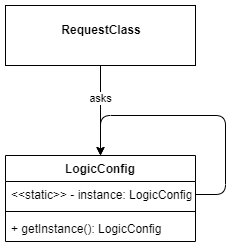

The diagram above was exported from draw.io. Its source (the exported page's mxGraphModel, read from the mxfile embedded in the PNG):
<mxGraphModel dx="710" dy="412" grid="1" gridSize="10" guides="1" tooltips="1" connect="1" arrows="1" fold="1" page="1" pageScale="1" pageWidth="827" pageHeight="1169" math="0" shadow="0">
  <root>
    <mxCell id="WIyWlLk6GJQsqaUBKTNV-0" />
    <mxCell id="WIyWlLk6GJQsqaUBKTNV-1" parent="WIyWlLk6GJQsqaUBKTNV-0" />
    <mxCell id="bWOdj_YMie_QRnK61_3c-9" value="&lt;p style=&quot;margin: 0px ; margin-top: 4px ; text-align: center&quot;&gt;&lt;br&gt;&lt;b&gt;RequestClass&lt;/b&gt;&lt;/p&gt;" style="verticalAlign=top;align=left;overflow=fill;fontSize=12;fontFamily=Helvetica;html=1;" vertex="1" parent="WIyWlLk6GJQsqaUBKTNV-1">
      <mxGeometry x="120" y="290" width="190" height="60" as="geometry" />
    </mxCell>
    <mxCell id="bWOdj_YMie_QRnK61_3c-0" value="LogicConfig" style="swimlane;fontStyle=1;align=center;verticalAlign=top;childLayout=stackLayout;horizontal=1;startSize=26;horizontalStack=0;resizeParent=1;resizeParentMax=0;resizeLast=0;collapsible=1;marginBottom=0;" vertex="1" parent="WIyWlLk6GJQsqaUBKTNV-1">
      <mxGeometry x="120" y="440" width="190" height="86" as="geometry" />
    </mxCell>
    <mxCell id="bWOdj_YMie_QRnK61_3c-1" value="&lt;&lt;static&gt;&gt; - instance: LogicConfig" style="text;strokeColor=none;fillColor=none;align=left;verticalAlign=top;spacingLeft=4;spacingRight=4;overflow=hidden;rotatable=0;points=[[0,0.5],[1,0.5]];portConstraint=eastwest;" vertex="1" parent="bWOdj_YMie_QRnK61_3c-0">
      <mxGeometry y="26" width="190" height="26" as="geometry" />
    </mxCell>
    <mxCell id="bWOdj_YMie_QRnK61_3c-2" value="" style="line;strokeWidth=1;fillColor=none;align=left;verticalAlign=middle;spacingTop=-1;spacingLeft=3;spacingRight=3;rotatable=0;labelPosition=right;points=[];portConstraint=eastwest;" vertex="1" parent="bWOdj_YMie_QRnK61_3c-0">
      <mxGeometry y="52" width="190" height="8" as="geometry" />
    </mxCell>
    <mxCell id="bWOdj_YMie_QRnK61_3c-3" value="+ getInstance(): LogicConfig" style="text;strokeColor=none;fillColor=none;align=left;verticalAlign=top;spacingLeft=4;spacingRight=4;overflow=hidden;rotatable=0;points=[[0,0.5],[1,0.5]];portConstraint=eastwest;" vertex="1" parent="bWOdj_YMie_QRnK61_3c-0">
      <mxGeometry y="60" width="190" height="26" as="geometry" />
    </mxCell>
    <mxCell id="bWOdj_YMie_QRnK61_3c-14" value="" style="endArrow=classic;html=1;exitX=1;exitY=0.5;exitDx=0;exitDy=0;entryX=0.5;entryY=0;entryDx=0;entryDy=0;" edge="1" parent="bWOdj_YMie_QRnK61_3c-0" source="bWOdj_YMie_QRnK61_3c-1" target="bWOdj_YMie_QRnK61_3c-0">
      <mxGeometry width="50" height="50" relative="1" as="geometry">
        <mxPoint x="160" y="30" as="sourcePoint" />
        <mxPoint x="210" y="-20" as="targetPoint" />
        <Array as="points">
          <mxPoint x="220" y="39" />
          <mxPoint x="220" y="-40" />
          <mxPoint x="95" y="-40" />
        </Array>
      </mxGeometry>
    </mxCell>
    <mxCell id="bWOdj_YMie_QRnK61_3c-13" value="" style="endArrow=classic;html=1;exitX=0.5;exitY=1;exitDx=0;exitDy=0;entryX=0.5;entryY=0;entryDx=0;entryDy=0;" edge="1" parent="WIyWlLk6GJQsqaUBKTNV-1" source="bWOdj_YMie_QRnK61_3c-9" target="bWOdj_YMie_QRnK61_3c-0">
      <mxGeometry width="50" height="50" relative="1" as="geometry">
        <mxPoint x="240" y="410" as="sourcePoint" />
        <mxPoint x="290" y="360" as="targetPoint" />
      </mxGeometry>
    </mxCell>
    <mxCell id="bWOdj_YMie_QRnK61_3c-15" value="asks" style="edgeLabel;html=1;align=center;verticalAlign=middle;resizable=0;points=[];" vertex="1" connectable="0" parent="bWOdj_YMie_QRnK61_3c-13">
      <mxGeometry x="-0.28" relative="1" as="geometry">
        <mxPoint as="offset" />
      </mxGeometry>
    </mxCell>
  </root>
</mxGraphModel>